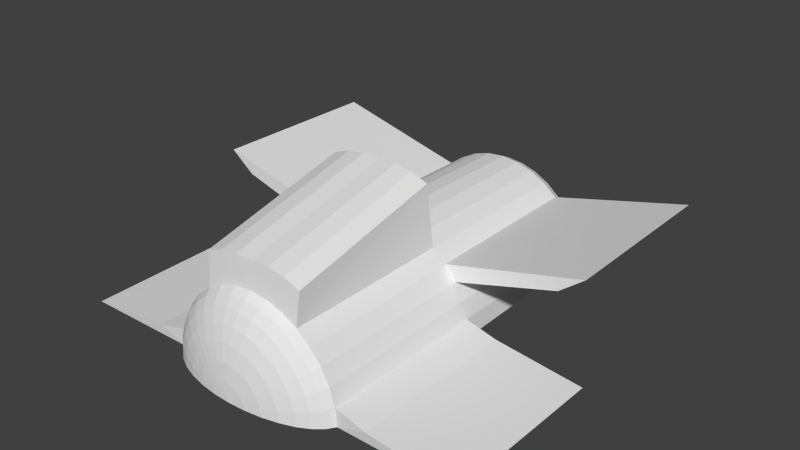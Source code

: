 # Source: spaceship4.blend  (saved by Blender 2.69.0; exported with 4.5.12 LTS)
import bpy
from mathutils import Matrix  # noqa: F401  (used for matrix-valued properties, if any)

bpy.ops.wm.read_factory_settings(use_empty=True)
scene = bpy.context.scene
scene.name = 'Scene'

# ---- collections
col_collection_1 = bpy.data.collections.new('Collection 1'); scene.collection.children.link(col_collection_1)

# ---- world
world_world = bpy.data.worlds.new('World'); scene.world = world_world
world_world.color = (0.05088, 0.05088, 0.05088)
world_world.use_sun_shadow = False
world_world.sun_shadow_jitter_overblur = 0.0
world_world.cycles.sampling_method = 'MANUAL'
world_world.cycles.sample_map_resolution = 256

# ---- meshes
me_sphere = bpy.data.meshes.new('Sphere')
me_sphere.from_pydata([(0.1951, 0.003949, 2.42), (0.3827, 0.004009, 2.385), (0.5556, 0.004108, 2.328), (0.7071, 0.00424, 2.252), (0.8315, 0.004402, 2.16), (0.9239, 0.004586, 2.054), (0.9808, 0.004785, 1.939), (1.0, -1.145e-07, 7.55e-08), (0.9808, -0.004518, -1.842), (0.9239, -0.00423, -1.924), (0.8315, -0.003964, -2.0), (0.7071, -0.003731, -2.067), (0.5556, -0.00354, -2.121), (0.3827, -0.003398, -2.162), (0.1951, -0.00331, -2.187), (0.1913, -0.03411, 2.42), (0.3753, -0.07065, 2.385), (0.5449, -0.1043, 2.329), (0.6935, -0.1337, 2.252), (0.8155, -0.1578, 2.16), (0.9061, -0.1757, 2.054), (0.9619, -0.1866, 1.939), (0.9808, -0.1951, 7.55e-08), (0.9619, -0.1959, -1.841), (0.9061, -0.1845, -1.924), (0.8155, -0.1662, -2.0), (0.6935, -0.1417, -2.067), (0.5449, -0.1119, -2.121), (0.3753, -0.07806, -2.162), (0.1913, -0.04137, -2.187), (0.1802, -0.07071, 2.42), (0.3536, -0.1424, 2.385), (0.5133, -0.2085, 2.329), (0.6533, -0.2664, 2.253), (0.7682, -0.3138, 2.16), (0.8536, -0.349, 2.054), (0.9061, -0.3705, 1.939), (0.9239, -0.3827, 7.55e-08), (0.9061, -0.3798, -1.841), (0.8536, -0.3578, -1.924), (0.7682, -0.3222, -2.0), (0.6533, -0.2743, -2.066), (0.5133, -0.2161, -2.121), (0.3536, -0.1498, -2.162), (0.1802, -0.07797, -2.187), (0.1622, -0.1044, 2.42), (0.3182, -0.2086, 2.385), (0.4619, -0.3045, 2.329), (0.5879, -0.3886, 2.253), (0.6913, -0.4575, 2.16), (0.7682, -0.5087, 2.054), (0.8155, -0.5401, 1.94), (0.8315, -0.5556, 7.55e-08), (0.8155, -0.5494, -1.841), (0.7682, -0.5175, -1.923), (0.6913, -0.4659, -1.999), (0.5879, -0.3966, -2.066), (0.4619, -0.3122, -2.121), (0.3182, -0.216, -2.162), (0.1622, -0.1117, -2.187), (0.138, -0.134, 2.42), (0.2706, -0.2666, 2.385), (0.3928, -0.3887, 2.329), (0.5, -0.4958, 2.253), (0.5879, -0.5835, 2.16), (0.6533, -0.6487, 2.054), (0.6935, -0.6887, 1.94), (0.7071, -0.7071, 7.55e-08), (0.6935, -0.698, -1.841), (0.6533, -0.6575, -1.923), (0.5879, -0.5919, -1.999), (0.5, -0.5037, -2.066), (0.3928, -0.3964, -2.121), (0.2706, -0.274, -2.162), (0.138, -0.1413, -2.187), (0.1084, -0.1583, 2.42), (0.2126, -0.3142, 2.385), (0.3087, -0.4578, 2.329), (0.3928, -0.5837, 2.253), (0.4619, -0.6869, 2.16), (0.5133, -0.7636, 2.055), (0.5449, -0.8107, 1.94), (0.5556, -0.8315, 7.55e-08), (0.5449, -0.82, -1.84), (0.5133, -0.7724, -1.923), (0.4619, -0.6953, -1.999), (0.3928, -0.5917, -2.066), (0.3087, -0.4655, -2.121), (0.2126, -0.3216, -2.162), (0.1084, -0.1655, -2.187), (3.278e-07, -0.003281, -2.196), (0.07466, -0.1763, 2.42), (0.1464, -0.3495, 2.385), (0.2126, -0.5092, 2.329), (0.2706, -0.649, 2.253), (0.3182, -0.7638, 2.16), (0.3536, -0.849, 2.055), (0.3753, -0.9013, 1.94), (0.3827, -0.9239, 7.55e-08), (0.3753, -0.9106, -1.84), (0.3536, -0.8578, -1.923), (0.3182, -0.7721, -1.999), (0.2706, -0.657, -2.066), (0.2126, -0.5168, -2.121), (0.1464, -0.3569, -2.162), (0.07466, -0.1835, -2.187), (0.03806, -0.1874, 2.42), (0.07466, -0.3713, 2.385), (0.1084, -0.5408, 2.329), (0.1379, -0.6893, 2.253), (0.1622, -0.8111, 2.16), (0.1802, -0.9015, 2.055), (0.1913, -0.9572, 1.94), (0.1951, -0.9808, 7.55e-08), (0.1913, -0.9665, -1.84), (0.1802, -0.9104, -1.923), (0.1622, -0.8195, -1.999), (0.1379, -0.6972, -2.066), (0.1084, -0.5484, -2.121), (0.07466, -0.3787, -2.162), (0.03806, -0.1947, -2.187), (2.98e-07, -0.1911, 2.42), (2.086e-07, -0.3787, 2.385), (1.788e-07, -0.5515, 2.329), (1.49e-07, -0.7029, 2.253), (1.49e-07, -0.8271, 2.16), (1.788e-07, -0.9193, 2.055), (8.941e-08, -0.976, 1.94), (1.229e-07, -1.0, 7.55e-08), (1.49e-07, -0.9853, -1.84), (2.086e-07, -0.9281, -1.923), (1.49e-07, -0.8354, -1.999), (1.49e-07, -0.7108, -2.066), (2.086e-07, -0.5591, -2.121), (2.682e-07, -0.3861, -2.162), (2.98e-07, -0.1984, -2.187), (2.98e-08, 0.004236, 2.544), (0.5716, -1.556, -0.1222), (0.5633, -1.178, -1.803), (0.3877, -1.624, -0.1222), (0.383, -1.245, -1.803), (0.1941, -1.655, -0.1223), (0.1931, -1.275, -1.803), (-0.001767, -1.647, -0.1224), (0.0009356, -1.267, -1.803), (2.291, -0.00445, -0.01349), (2.272, -0.008968, -1.855), (1.333, -0.1193, -0.01371), (1.314, -0.12, -1.855), (1.932, -0.8561, 1.952), (1.948, -0.8716, 0.01243), (2.206, -1.065, 1.952), (2.219, -1.083, 0.01259)], [], [(12, 11, 26, 27), (8, 7, 145, 146), (4, 3, 18, 19), (13, 12, 27, 28), (9, 8, 23, 24), (5, 4, 19, 20), (1, 0, 15, 16), (2, 1, 16, 17), (14, 13, 28, 29), (10, 9, 24, 25), (6, 5, 20, 21), (7, 6, 21, 22), (3, 2, 17, 18), (11, 10, 25, 26), (26, 25, 40, 41), (22, 21, 36, 37), (18, 17, 32, 33), (19, 18, 33, 34), (27, 26, 41, 42), (23, 22, 37, 38), (24, 23, 38, 39), (20, 19, 34, 35), (16, 15, 30, 31), (28, 27, 42, 43), (29, 28, 43, 44), (25, 24, 39, 40), (21, 20, 35, 36), (17, 16, 31, 32), (36, 35, 50, 51), (32, 31, 46, 47), (44, 43, 58, 59), (40, 39, 54, 55), (41, 40, 55, 56), (37, 36, 51, 52), (33, 32, 47, 48), (42, 41, 56, 57), (38, 37, 52, 53), (34, 33, 48, 49), (31, 30, 45, 46), (43, 42, 57, 58), (39, 38, 53, 54), (35, 34, 49, 50), (58, 57, 72, 73), (54, 53, 68, 69), (50, 49, 64, 65), (46, 45, 60, 61), (59, 58, 73, 74), (55, 54, 69, 70), (51, 50, 65, 66), (47, 46, 61, 62), (48, 47, 62, 63), (56, 55, 70, 71), (67, 52, 150, 152), (53, 52, 67, 68), (49, 48, 63, 64), (57, 56, 71, 72), (72, 71, 86, 87), (68, 67, 82, 83), (64, 63, 78, 79), (65, 64, 79, 80), (61, 60, 75, 76), (73, 72, 87, 88), (69, 68, 83, 84), (70, 69, 84, 85), (66, 65, 80, 81), (62, 61, 76, 77), (74, 73, 88, 89), (71, 70, 85, 86), (67, 66, 81, 82), (63, 62, 77, 78), (82, 81, 97, 98), (78, 77, 93, 94), (86, 85, 101, 102), (87, 86, 102, 103), (98, 113, 141, 139), (79, 78, 94, 95), (88, 87, 103, 104), (84, 83, 99, 100), (80, 79, 95, 96), (76, 75, 91, 92), (77, 76, 92, 93), (89, 88, 104, 105), (85, 84, 100, 101), (81, 80, 96, 97), (105, 104, 119, 120), (101, 100, 115, 116), (97, 96, 111, 112), (93, 92, 107, 108), (102, 101, 116, 117), (98, 97, 112, 113), (94, 93, 108, 109), (95, 94, 109, 110), (103, 102, 117, 118), (114, 99, 140, 142), (100, 99, 114, 115), (96, 95, 110, 111), (92, 91, 106, 107), (104, 103, 118, 119), (107, 106, 121, 122), (119, 118, 133, 134), (115, 114, 129, 130), (111, 110, 125, 126), (112, 111, 126, 127), (108, 107, 122, 123), (120, 119, 134, 135), (116, 115, 130, 131), (117, 116, 131, 132), (113, 112, 127, 128), (109, 108, 123, 124), (118, 117, 132, 133), (129, 114, 142, 144), (110, 109, 124, 125), (0, 136, 15), (90, 14, 29), (90, 29, 44), (15, 136, 30), (90, 44, 59), (30, 136, 45), (90, 59, 74), (45, 136, 60), (60, 136, 75), (90, 74, 89), (90, 89, 105), (75, 136, 91), (90, 105, 120), (91, 136, 106), (90, 120, 135), (106, 136, 121), (138, 137, 139, 140), (140, 139, 141, 142), (142, 141, 143, 144), (99, 83, 138, 140), (83, 82, 137, 138), (113, 128, 143, 141), (128, 129, 144, 143), (82, 98, 139, 137), (12, 13, 14, 90, 136, 0, 1, 2, 3, 4, 5, 6, 7, 8, 9, 10, 11), (146, 145, 147, 148), (7, 22, 147, 145), (22, 23, 148, 147), (23, 8, 146, 148), (150, 149, 151, 152), (52, 51, 149, 150), (66, 67, 152, 151), (51, 66, 151, 149)])
_uv = me_sphere.uv_layers.new(name='UV coord')
_uv.uv.foreach_set('vector', [0.8163, 0.4197, 0.7951, 0.4308, 0.7873, 0.4118, 0.8101, 0.4048, 0.6839, 0.8433, 0.4107, 0.8433, 0.4107, 0.6517, 0.684, 0.6518, 0.2099, 0.7607, 0.2013, 0.7821, 0.1817, 0.7759, 0.1868, 0.7535, 0.8396, 0.4074, 0.8163, 0.4197, 0.8101, 0.4048, 0.8353, 0.3971, 0.7607, 0.4484, 0.7472, 0.4547, 0.7363, 0.4284, 0.7504, 0.4235, 0.2174, 0.7413, 0.2099, 0.7607, 0.1868, 0.7535, 0.1918, 0.7333, 0.1812, 0.8302, 0.1702, 0.8563, 0.1648, 0.8546, 0.1706, 0.8269, 0.1917, 0.8053, 0.1812, 0.8302, 0.1706, 0.8269, 0.1762, 0.8005, 0.8644, 0.3942, 0.8396, 0.4074, 0.8353, 0.3971, 0.8622, 0.389, 0.7765, 0.4404, 0.7607, 0.4484, 0.7504, 0.4235, 0.7673, 0.418, 0.224, 0.7234, 0.2174, 0.7413, 0.1918, 0.7333, 0.1967, 0.7149, 0.2329, 0.326, 0.2357, 0.6137, 0.2072, 0.614, 0.2038, 0.3263, 0.2013, 0.7821, 0.1917, 0.8053, 0.1762, 0.8005, 0.1817, 0.7759, 0.7951, 0.4308, 0.7765, 0.4404, 0.7673, 0.418, 0.7873, 0.4118, 0.7866, 0.4099, 0.7671, 0.4174, 0.7604, 0.3941, 0.7809, 0.3901, 0.2038, 0.3263, 0.2072, 0.614, 0.1787, 0.6143, 0.1747, 0.3266, 0.1793, 0.7753, 0.1717, 0.7993, 0.1559, 0.7958, 0.1592, 0.7709, 0.186, 0.7533, 0.1793, 0.7753, 0.1592, 0.7709, 0.1624, 0.7481, 0.8089, 0.4012, 0.7866, 0.4099, 0.7809, 0.3901, 0.8044, 0.3857, 0.1995, 0.05304, 0.2038, 0.3263, 0.1747, 0.3266, 0.171, 0.05344, 0.7504, 0.4235, 0.7363, 0.4284, 0.7284, 0.401, 0.7429, 0.3977, 0.1918, 0.7333, 0.186, 0.7533, 0.1624, 0.7481, 0.1655, 0.7275, 0.1634, 0.825, 0.1547, 0.8519, 0.1492, 0.8507, 0.1526, 0.8226, 0.8334, 0.3916, 0.8089, 0.4012, 0.8044, 0.3857, 0.8303, 0.3809, 0.8595, 0.3812, 0.8334, 0.3916, 0.8303, 0.3809, 0.858, 0.3758, 0.7671, 0.4174, 0.7504, 0.4235, 0.7429, 0.3977, 0.7604, 0.3941, 0.1967, 0.7149, 0.1918, 0.7333, 0.1655, 0.7275, 0.1689, 0.7088, 0.1717, 0.7993, 0.1634, 0.825, 0.1526, 0.8226, 0.1559, 0.7958, 0.1689, 0.7088, 0.1655, 0.7275, 0.1389, 0.724, 0.1406, 0.7051, 0.1513, 0.795, 0.1453, 0.8213, 0.1342, 0.8199, 0.1352, 0.7929, 0.8562, 0.3678, 0.829, 0.3752, 0.8272, 0.3642, 0.8552, 0.3622, 0.7602, 0.3934, 0.7429, 0.3977, 0.7384, 0.3712, 0.7561, 0.3696, 0.7805, 0.3882, 0.7602, 0.3934, 0.7561, 0.3696, 0.777, 0.3679, 0.1747, 0.3266, 0.1787, 0.6143, 0.1501, 0.6147, 0.1456, 0.3269, 0.1567, 0.7705, 0.1513, 0.795, 0.1352, 0.7929, 0.1363, 0.7678, 0.8036, 0.382, 0.7805, 0.3882, 0.777, 0.3679, 0.8009, 0.3661, 0.171, 0.05344, 0.1747, 0.3266, 0.1456, 0.3269, 0.1424, 0.05378, 0.1615, 0.7479, 0.1567, 0.7705, 0.1363, 0.7678, 0.1375, 0.7448, 0.1453, 0.8213, 0.1389, 0.8489, 0.1333, 0.8482, 0.1342, 0.8199, 0.829, 0.3752, 0.8036, 0.382, 0.8009, 0.3661, 0.8272, 0.3642, 0.7429, 0.3977, 0.7284, 0.401, 0.7236, 0.3728, 0.7384, 0.3712, 0.1655, 0.7275, 0.1615, 0.7479, 0.1375, 0.7448, 0.1389, 0.724, 0.8265, 0.3584, 0.8005, 0.3624, 0.7995, 0.3463, 0.8259, 0.3473, 0.7384, 0.3712, 0.7236, 0.3728, 0.722, 0.3444, 0.7369, 0.3444, 0.1389, 0.724, 0.1366, 0.7447, 0.1125, 0.7437, 0.112, 0.7229, 0.1269, 0.8193, 0.1229, 0.8473, 0.1173, 0.8471, 0.1157, 0.8188, 0.8543, 0.3541, 0.8265, 0.3584, 0.8259, 0.3473, 0.854, 0.3485, 0.7561, 0.3689, 0.7384, 0.3712, 0.7369, 0.3444, 0.7547, 0.3448, 0.1406, 0.7051, 0.1389, 0.724, 0.112, 0.7229, 0.1121, 0.7039, 0.1305, 0.7925, 0.1269, 0.8193, 0.1157, 0.8188, 0.1144, 0.7918, 0.1338, 0.7676, 0.1305, 0.7925, 0.1144, 0.7918, 0.1133, 0.7667, 0.7768, 0.3659, 0.7561, 0.3689, 0.7547, 0.3448, 0.7756, 0.3454, 0.408, 0.4547, 0.3817, 0.4423, 0.3871, 0.2701, 0.4078, 0.2235, 0.1424, 0.05378, 0.1456, 0.3269, 0.1165, 0.3272, 0.1139, 0.05406, 0.1366, 0.7447, 0.1338, 0.7676, 0.1133, 0.7667, 0.1125, 0.7437, 0.8005, 0.3624, 0.7768, 0.3659, 0.7756, 0.3454, 0.7995, 0.3463, 0.7996, 0.3425, 0.7756, 0.3434, 0.7768, 0.3229, 0.8004, 0.3264, 0.1139, 0.05406, 0.1165, 0.3272, 0.08746, 0.3274, 0.08538, 0.05429, 0.1116, 0.7437, 0.1108, 0.7667, 0.09022, 0.7676, 0.08742, 0.7448, 0.112, 0.7229, 0.1116, 0.7437, 0.08742, 0.7448, 0.08519, 0.7241, 0.1083, 0.8188, 0.1068, 0.847, 0.1012, 0.8473, 0.09719, 0.8193, 0.8259, 0.3415, 0.7996, 0.3425, 0.8004, 0.3264, 0.8265, 0.3303, 0.7369, 0.3444, 0.722, 0.3444, 0.7235, 0.3159, 0.7384, 0.3175, 0.7547, 0.344, 0.7369, 0.3444, 0.7384, 0.3175, 0.756, 0.3199, 0.1121, 0.7039, 0.112, 0.7229, 0.08519, 0.7241, 0.08356, 0.7052, 0.1097, 0.7918, 0.1083, 0.8188, 0.09719, 0.8193, 0.09351, 0.7925, 0.854, 0.3403, 0.8259, 0.3415, 0.8265, 0.3303, 0.8543, 0.3346, 0.7756, 0.3434, 0.7547, 0.344, 0.756, 0.3199, 0.7768, 0.3229, 0.1165, 0.3272, 0.1187, 0.615, 0.09022, 0.6152, 0.08746, 0.3274, 0.1108, 0.7667, 0.1097, 0.7918, 0.09351, 0.7925, 0.09022, 0.7676, 0.08746, 0.3274, 0.09022, 0.6152, 0.06169, 0.6155, 0.05837, 0.3277, 0.08773, 0.7678, 0.0888, 0.7929, 0.07277, 0.7951, 0.06734, 0.7705, 0.777, 0.3209, 0.7561, 0.3192, 0.7601, 0.2953, 0.7804, 0.3006, 0.8009, 0.3227, 0.777, 0.3209, 0.7804, 0.3006, 0.8035, 0.3067, 0.8622, 0.862, 0.8322, 0.8525, 0.8359, 0.7488, 0.8643, 0.7541, 0.08655, 0.7449, 0.08773, 0.7678, 0.06734, 0.7705, 0.06257, 0.748, 0.8272, 0.3246, 0.8009, 0.3227, 0.8035, 0.3067, 0.829, 0.3136, 0.7384, 0.3175, 0.7235, 0.3159, 0.7283, 0.2877, 0.7428, 0.291, 0.08519, 0.7241, 0.08655, 0.7449, 0.06257, 0.748, 0.05855, 0.7276, 0.0898, 0.8199, 0.09076, 0.8482, 0.08513, 0.8489, 0.07876, 0.8214, 0.0888, 0.7929, 0.0898, 0.8199, 0.07876, 0.8214, 0.07277, 0.7951, 0.8552, 0.3265, 0.8272, 0.3246, 0.829, 0.3136, 0.8561, 0.3209, 0.7561, 0.3192, 0.7384, 0.3175, 0.7428, 0.291, 0.7601, 0.2953, 0.08356, 0.7052, 0.08519, 0.7241, 0.05855, 0.7276, 0.05527, 0.7089, 0.858, 0.3129, 0.8303, 0.3079, 0.8334, 0.2972, 0.8595, 0.3075, 0.7602, 0.2946, 0.7428, 0.291, 0.7502, 0.2652, 0.7669, 0.2714, 0.05527, 0.7089, 0.05855, 0.7276, 0.03231, 0.7334, 0.02742, 0.715, 0.06811, 0.7959, 0.07144, 0.8226, 0.06057, 0.825, 0.05233, 0.7994, 0.7808, 0.2986, 0.7602, 0.2946, 0.7669, 0.2714, 0.7865, 0.2789, 0.05837, 0.3277, 0.06169, 0.6155, 0.03317, 0.6158, 0.02929, 0.328, 0.06487, 0.7709, 0.06811, 0.7959, 0.05233, 0.7994, 0.04479, 0.7754, 0.0617, 0.7482, 0.06487, 0.7709, 0.04479, 0.7754, 0.03809, 0.7534, 0.8044, 0.3031, 0.7808, 0.2986, 0.7865, 0.2789, 0.8088, 0.2875, 0.9056, 0.4616, 0.9356, 0.4637, 0.9184, 0.511, 0.8905, 0.5058, 0.7428, 0.291, 0.7283, 0.2877, 0.7361, 0.2603, 0.7502, 0.2652, 0.05855, 0.7276, 0.0617, 0.7482, 0.03809, 0.7534, 0.03231, 0.7334, 0.07144, 0.8226, 0.07485, 0.8507, 0.06931, 0.8519, 0.06057, 0.825, 0.8303, 0.3079, 0.8044, 0.3031, 0.8088, 0.2875, 0.8334, 0.2972, 0.05341, 0.8269, 0.05924, 0.8546, 0.05383, 0.8563, 0.04279, 0.8303, 0.8353, 0.2917, 0.81, 0.284, 0.8162, 0.2691, 0.8395, 0.2814, 0.7502, 0.2652, 0.7361, 0.2603, 0.7469, 0.2339, 0.7604, 0.2403, 0.03231, 0.7334, 0.03724, 0.7536, 0.01417, 0.7609, 0.00667, 0.7414, 0.02742, 0.715, 0.03231, 0.7334, 0.00667, 0.7414, 0.0002014, 0.7236, 0.04777, 0.8006, 0.05341, 0.8269, 0.04279, 0.8303, 0.03235, 0.8054, 0.8622, 0.2998, 0.8353, 0.2917, 0.8395, 0.2814, 0.8643, 0.2945, 0.7671, 0.2707, 0.7502, 0.2652, 0.7604, 0.2403, 0.7763, 0.2483, 0.7871, 0.277, 0.7671, 0.2707, 0.7763, 0.2483, 0.795, 0.2579, 0.02929, 0.328, 0.03317, 0.6158, 0.004642, 0.6163, 0.0002014, 0.3284, 0.04238, 0.776, 0.04777, 0.8006, 0.03235, 0.8054, 0.02276, 0.7822, 0.81, 0.284, 0.7871, 0.277, 0.795, 0.2579, 0.8162, 0.2691, 0.8763, 0.4551, 0.9056, 0.4616, 0.8905, 0.5058, 0.8634, 0.4974, 0.03724, 0.7536, 0.04238, 0.776, 0.02276, 0.7822, 0.01417, 0.7609, 0.1702, 0.8563, 0.1573, 0.8881, 0.1648, 0.8546, 0.89, 0.3806, 0.8644, 0.3942, 0.8622, 0.389, 0.8865, 0.3705, 0.8595, 0.3812, 0.858, 0.3758, 0.1547, 0.8519, 0.1446, 0.8847, 0.1492, 0.8507, 0.8841, 0.3602, 0.8562, 0.3678, 0.8552, 0.3622, 0.1389, 0.8489, 0.1317, 0.8825, 0.1333, 0.8482, 0.8829, 0.3496, 0.8543, 0.3541, 0.854, 0.3485, 0.1229, 0.8473, 0.1187, 0.8814, 0.1173, 0.8471, 0.1068, 0.847, 0.1055, 0.8813, 0.1012, 0.8473, 0.8829, 0.339, 0.854, 0.3403, 0.8543, 0.3346, 0.8841, 0.3285, 0.8552, 0.3265, 0.8561, 0.3209, 0.09076, 0.8482, 0.09242, 0.8825, 0.08513, 0.8489, 0.8865, 0.3181, 0.858, 0.3129, 0.8595, 0.3075, 0.07485, 0.8507, 0.07947, 0.8847, 0.06931, 0.8519, 0.89, 0.3081, 0.8622, 0.2998, 0.8643, 0.2945, 0.05924, 0.8546, 0.06678, 0.8881, 0.05383, 0.8563, 0.9469, 0.5131, 0.8927, 0.7617, 0.8643, 0.7541, 0.9184, 0.511, 0.9184, 0.511, 0.8643, 0.7541, 0.8359, 0.7488, 0.8905, 0.5058, 0.8905, 0.5058, 0.8359, 0.7488, 0.8067, 0.7453, 0.8634, 0.4974, 0.9356, 0.4637, 0.9651, 0.4607, 0.9469, 0.5131, 0.9184, 0.511, 0.9998, 0.5073, 0.9998, 0.779, 0.8927, 0.7617, 0.9469, 0.5131, 0.8322, 0.8525, 0.8011, 0.848, 0.8067, 0.7453, 0.8359, 0.7488, 0.7127, 0.7203, 0.8282, 0.4745, 0.8634, 0.4974, 0.8067, 0.7453, 0.8892, 0.8765, 0.8622, 0.862, 0.8643, 0.7541, 0.8927, 0.7617, 0.2988, 0.0112, 0.3245, 0.005167, 0.3523, 0.001454, 0.3813, 0.0002014, 0.3813, 0.7035, 0.3523, 0.6851, 0.3245, 0.6799, 0.2988, 0.6715, 0.2763, 0.6602, 0.2579, 0.6465, 0.2442, 0.6308, 0.2357, 0.6137, 0.2329, 0.326, 0.2357, 0.05272, 0.2442, 0.04048, 0.2579, 0.0292, 0.2764, 0.01931, 0.684, 0.6518, 0.4107, 0.6517, 0.4123, 0.5086, 0.6855, 0.5088, 0.4107, 0.8433, 0.3817, 0.8461, 0.3931, 0.7938, 0.4107, 0.6517, 0.4108, 0.4551, 0.6841, 0.4553, 0.6855, 0.5088, 0.4123, 0.5086, 0.7123, 0.8461, 0.6839, 0.8433, 0.684, 0.6518, 0.701, 0.7938, 0.4083, 0.1725, 0.6961, 0.1725, 0.6956, 0.2235, 0.4078, 0.2235, 0.4082, 0.0002014, 0.696, 0.0002014, 0.6961, 0.1725, 0.4083, 0.1725, 0.6958, 0.4547, 0.408, 0.4547, 0.4078, 0.2235, 0.6956, 0.2235, 0.7216, 0.4425, 0.6958, 0.4547, 0.6956, 0.2235, 0.7159, 0.2703])
me_sphere.use_remesh_preserve_volume = False
me_sphere.use_remesh_preserve_attributes = False
me_sphere.use_mirror_vertex_groups = False
me_sphere.update()

# ---- objects
ob_sphere = bpy.data.objects.new('Sphere', me_sphere)

# ---- transforms, parenting, visibility, modifiers, constraints
ob_sphere.location = (0.0, 0.0, 0.0)
ob_sphere.rotation_euler = (-1.568, -2.22e-16, 2.214e-16)
ob_sphere.lineart.crease_threshold = 0.0
_m = ob_sphere.modifiers.new('Mirror', 'MIRROR')

# ---- collection membership
col_collection_1.objects.link(ob_sphere)

# ---- scene / render settings (as saved in the file)
scene.frame_start = 1; scene.frame_end = 250; scene.frame_set(1)
scene.render.engine = 'BLENDER_EEVEE_NEXT'
scene.render.image_settings.compression = 90
scene.render.resolution_percentage = 50
scene.render.dither_intensity = 0.0
scene.cycles.use_denoising = False
scene.cycles.samples = 10
scene.cycles.sampling_pattern = 'TABULATED_SOBOL'
scene.cycles.light_sampling_threshold = 0.0
scene.cycles.use_adaptive_sampling = False
scene.cycles.use_light_tree = False
scene.cycles.blur_glossy = 0.0
scene.cycles.volume_bounces = 1
scene.cycles.pixel_filter_type = 'GAUSSIAN'
scene.cycles.sample_clamp_indirect = 0.0
scene.view_settings.view_transform = 'Standard'
bpy.context.view_layer.update()

# ---- added for rendering (the .blend has no active camera and no usable light): camera, sun
cam_auto = bpy.data.cameras.new('AutoCamera')
cam_auto.lens = 50.0
cam_auto.sensor_width = 36.0
cam_auto.clip_end = 1000.0
ob_auto_camera = bpy.data.objects.new('AutoCamera', cam_auto)
scene.collection.objects.link(ob_auto_camera)
ob_auto_camera.location = (6.29503, -7.38219, 5.86139)
ob_auto_camera.rotation_euler = (1.09748, -7.21219e-08, 0.694738)
scene.camera = ob_auto_camera
light_auto_sun = bpy.data.lights.new('AutoSun', 'SUN')
light_auto_sun.energy = 3.0
light_auto_sun.angle = 0.0523599
ob_auto_sun = bpy.data.objects.new('AutoSun', light_auto_sun)
scene.collection.objects.link(ob_auto_sun)
ob_auto_sun.rotation_euler = (0.872665, 0.174533, 0.523599)
bpy.context.view_layer.update()
